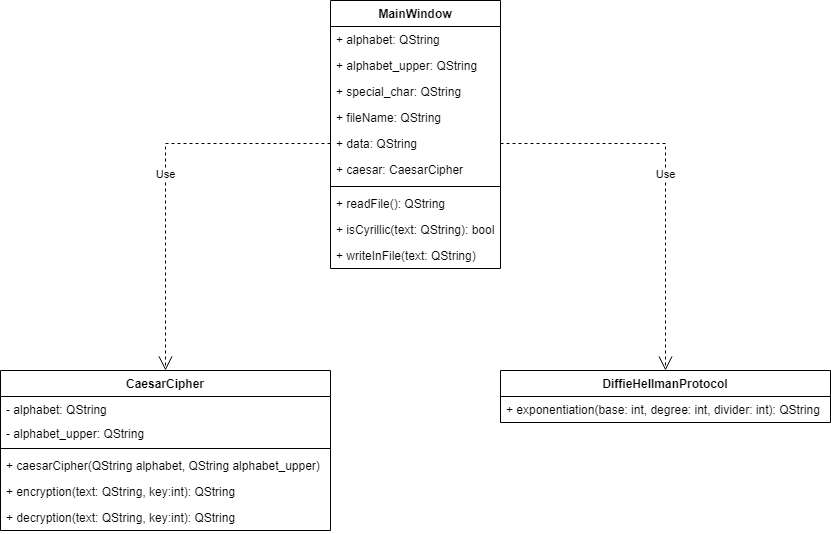

The diagram above was exported from draw.io. Its source (the exported page's mxGraphModel, read from the mxfile embedded in the PNG):
<mxGraphModel dx="1038" dy="547" grid="1" gridSize="10" guides="1" tooltips="1" connect="1" arrows="1" fold="1" page="1" pageScale="1" pageWidth="827" pageHeight="1169" math="0" shadow="0">
  <root>
    <mxCell id="0" />
    <mxCell id="1" parent="0" />
    <mxCell id="mjhklalGw-grADdDPAYU-1" value="CaesarCipher" style="swimlane;fontStyle=1;align=center;verticalAlign=top;childLayout=stackLayout;horizontal=1;startSize=26;horizontalStack=0;resizeParent=1;resizeParentMax=0;resizeLast=0;collapsible=1;marginBottom=0;" vertex="1" parent="1">
      <mxGeometry x="20" y="390" width="330" height="160" as="geometry" />
    </mxCell>
    <mxCell id="mjhklalGw-grADdDPAYU-2" value="- alphabet: QString" style="text;strokeColor=none;fillColor=none;align=left;verticalAlign=top;spacingLeft=4;spacingRight=4;overflow=hidden;rotatable=0;points=[[0,0.5],[1,0.5]];portConstraint=eastwest;" vertex="1" parent="mjhklalGw-grADdDPAYU-1">
      <mxGeometry y="26" width="330" height="24" as="geometry" />
    </mxCell>
    <mxCell id="mjhklalGw-grADdDPAYU-7" value="- alphabet_upper: QString" style="text;strokeColor=none;fillColor=none;align=left;verticalAlign=top;spacingLeft=4;spacingRight=4;overflow=hidden;rotatable=0;points=[[0,0.5],[1,0.5]];portConstraint=eastwest;" vertex="1" parent="mjhklalGw-grADdDPAYU-1">
      <mxGeometry y="50" width="330" height="24" as="geometry" />
    </mxCell>
    <mxCell id="mjhklalGw-grADdDPAYU-3" value="" style="line;strokeWidth=1;fillColor=none;align=left;verticalAlign=middle;spacingTop=-1;spacingLeft=3;spacingRight=3;rotatable=0;labelPosition=right;points=[];portConstraint=eastwest;" vertex="1" parent="mjhklalGw-grADdDPAYU-1">
      <mxGeometry y="74" width="330" height="8" as="geometry" />
    </mxCell>
    <mxCell id="mjhklalGw-grADdDPAYU-4" value="+ caesarCipher(QString alphabet, QString alphabet_upper)" style="text;strokeColor=none;fillColor=none;align=left;verticalAlign=top;spacingLeft=4;spacingRight=4;overflow=hidden;rotatable=0;points=[[0,0.5],[1,0.5]];portConstraint=eastwest;" vertex="1" parent="mjhklalGw-grADdDPAYU-1">
      <mxGeometry y="82" width="330" height="26" as="geometry" />
    </mxCell>
    <mxCell id="mjhklalGw-grADdDPAYU-9" value="+ encryption(text: QString, key:int): QString" style="text;strokeColor=none;fillColor=none;align=left;verticalAlign=top;spacingLeft=4;spacingRight=4;overflow=hidden;rotatable=0;points=[[0,0.5],[1,0.5]];portConstraint=eastwest;" vertex="1" parent="mjhklalGw-grADdDPAYU-1">
      <mxGeometry y="108" width="330" height="26" as="geometry" />
    </mxCell>
    <mxCell id="mjhklalGw-grADdDPAYU-8" value="+ decryption(text: QString, key:int): QString" style="text;strokeColor=none;fillColor=none;align=left;verticalAlign=top;spacingLeft=4;spacingRight=4;overflow=hidden;rotatable=0;points=[[0,0.5],[1,0.5]];portConstraint=eastwest;" vertex="1" parent="mjhklalGw-grADdDPAYU-1">
      <mxGeometry y="134" width="330" height="26" as="geometry" />
    </mxCell>
    <mxCell id="mjhklalGw-grADdDPAYU-10" value="DiffieHellmanProtocol" style="swimlane;fontStyle=1;align=center;verticalAlign=top;childLayout=stackLayout;horizontal=1;startSize=26;horizontalStack=0;resizeParent=1;resizeParentMax=0;resizeLast=0;collapsible=1;marginBottom=0;" vertex="1" parent="1">
      <mxGeometry x="520" y="390" width="330" height="52" as="geometry" />
    </mxCell>
    <mxCell id="mjhklalGw-grADdDPAYU-14" value="+ exponentiation(base: int, degree: int, divider: int): QString" style="text;strokeColor=none;fillColor=none;align=left;verticalAlign=top;spacingLeft=4;spacingRight=4;overflow=hidden;rotatable=0;points=[[0,0.5],[1,0.5]];portConstraint=eastwest;" vertex="1" parent="mjhklalGw-grADdDPAYU-10">
      <mxGeometry y="26" width="330" height="26" as="geometry" />
    </mxCell>
    <mxCell id="mjhklalGw-grADdDPAYU-15" value="MainWindow" style="swimlane;fontStyle=1;align=center;verticalAlign=top;childLayout=stackLayout;horizontal=1;startSize=26;horizontalStack=0;resizeParent=1;resizeParentMax=0;resizeLast=0;collapsible=1;marginBottom=0;" vertex="1" parent="1">
      <mxGeometry x="350" y="20" width="170" height="268" as="geometry" />
    </mxCell>
    <mxCell id="mjhklalGw-grADdDPAYU-16" value="+ alphabet: QString" style="text;strokeColor=none;fillColor=none;align=left;verticalAlign=top;spacingLeft=4;spacingRight=4;overflow=hidden;rotatable=0;points=[[0,0.5],[1,0.5]];portConstraint=eastwest;" vertex="1" parent="mjhklalGw-grADdDPAYU-15">
      <mxGeometry y="26" width="170" height="26" as="geometry" />
    </mxCell>
    <mxCell id="mjhklalGw-grADdDPAYU-19" value="+ alphabet_upper: QString" style="text;strokeColor=none;fillColor=none;align=left;verticalAlign=top;spacingLeft=4;spacingRight=4;overflow=hidden;rotatable=0;points=[[0,0.5],[1,0.5]];portConstraint=eastwest;" vertex="1" parent="mjhklalGw-grADdDPAYU-15">
      <mxGeometry y="52" width="170" height="26" as="geometry" />
    </mxCell>
    <mxCell id="mjhklalGw-grADdDPAYU-20" value="+ special_char: QString" style="text;strokeColor=none;fillColor=none;align=left;verticalAlign=top;spacingLeft=4;spacingRight=4;overflow=hidden;rotatable=0;points=[[0,0.5],[1,0.5]];portConstraint=eastwest;" vertex="1" parent="mjhklalGw-grADdDPAYU-15">
      <mxGeometry y="78" width="170" height="26" as="geometry" />
    </mxCell>
    <mxCell id="mjhklalGw-grADdDPAYU-22" value="+ fileName: QString" style="text;strokeColor=none;fillColor=none;align=left;verticalAlign=top;spacingLeft=4;spacingRight=4;overflow=hidden;rotatable=0;points=[[0,0.5],[1,0.5]];portConstraint=eastwest;" vertex="1" parent="mjhklalGw-grADdDPAYU-15">
      <mxGeometry y="104" width="170" height="26" as="geometry" />
    </mxCell>
    <mxCell id="mjhklalGw-grADdDPAYU-21" value="+ data: QString" style="text;strokeColor=none;fillColor=none;align=left;verticalAlign=top;spacingLeft=4;spacingRight=4;overflow=hidden;rotatable=0;points=[[0,0.5],[1,0.5]];portConstraint=eastwest;" vertex="1" parent="mjhklalGw-grADdDPAYU-15">
      <mxGeometry y="130" width="170" height="26" as="geometry" />
    </mxCell>
    <mxCell id="mjhklalGw-grADdDPAYU-23" value="+ caesar: CaesarCipher" style="text;strokeColor=none;fillColor=none;align=left;verticalAlign=top;spacingLeft=4;spacingRight=4;overflow=hidden;rotatable=0;points=[[0,0.5],[1,0.5]];portConstraint=eastwest;" vertex="1" parent="mjhklalGw-grADdDPAYU-15">
      <mxGeometry y="156" width="170" height="26" as="geometry" />
    </mxCell>
    <mxCell id="mjhklalGw-grADdDPAYU-17" value="" style="line;strokeWidth=1;fillColor=none;align=left;verticalAlign=middle;spacingTop=-1;spacingLeft=3;spacingRight=3;rotatable=0;labelPosition=right;points=[];portConstraint=eastwest;" vertex="1" parent="mjhklalGw-grADdDPAYU-15">
      <mxGeometry y="182" width="170" height="8" as="geometry" />
    </mxCell>
    <mxCell id="mjhklalGw-grADdDPAYU-18" value="+ readFile(): QString" style="text;strokeColor=none;fillColor=none;align=left;verticalAlign=top;spacingLeft=4;spacingRight=4;overflow=hidden;rotatable=0;points=[[0,0.5],[1,0.5]];portConstraint=eastwest;" vertex="1" parent="mjhklalGw-grADdDPAYU-15">
      <mxGeometry y="190" width="170" height="26" as="geometry" />
    </mxCell>
    <mxCell id="mjhklalGw-grADdDPAYU-25" value="+ isCyrillic(text: QString): bool" style="text;strokeColor=none;fillColor=none;align=left;verticalAlign=top;spacingLeft=4;spacingRight=4;overflow=hidden;rotatable=0;points=[[0,0.5],[1,0.5]];portConstraint=eastwest;" vertex="1" parent="mjhklalGw-grADdDPAYU-15">
      <mxGeometry y="216" width="170" height="26" as="geometry" />
    </mxCell>
    <mxCell id="mjhklalGw-grADdDPAYU-24" value="+ writeInFile(text: QString)" style="text;strokeColor=none;fillColor=none;align=left;verticalAlign=top;spacingLeft=4;spacingRight=4;overflow=hidden;rotatable=0;points=[[0,0.5],[1,0.5]];portConstraint=eastwest;" vertex="1" parent="mjhklalGw-grADdDPAYU-15">
      <mxGeometry y="242" width="170" height="26" as="geometry" />
    </mxCell>
    <mxCell id="mjhklalGw-grADdDPAYU-26" value="Use" style="endArrow=open;endSize=12;dashed=1;html=1;rounded=0;exitX=0;exitY=0.5;exitDx=0;exitDy=0;entryX=0.5;entryY=0;entryDx=0;entryDy=0;" edge="1" parent="1" source="mjhklalGw-grADdDPAYU-21" target="mjhklalGw-grADdDPAYU-1">
      <mxGeometry width="160" relative="1" as="geometry">
        <mxPoint x="610" y="270" as="sourcePoint" />
        <mxPoint x="770" y="270" as="targetPoint" />
        <Array as="points">
          <mxPoint x="185" y="163" />
        </Array>
      </mxGeometry>
    </mxCell>
    <mxCell id="mjhklalGw-grADdDPAYU-27" value="Use" style="endArrow=open;endSize=12;dashed=1;html=1;rounded=0;exitX=1;exitY=0.5;exitDx=0;exitDy=0;entryX=0.5;entryY=0;entryDx=0;entryDy=0;" edge="1" parent="1" source="mjhklalGw-grADdDPAYU-21" target="mjhklalGw-grADdDPAYU-10">
      <mxGeometry width="160" relative="1" as="geometry">
        <mxPoint x="670" y="250" as="sourcePoint" />
        <mxPoint x="830" y="250" as="targetPoint" />
        <Array as="points">
          <mxPoint x="685" y="163" />
        </Array>
      </mxGeometry>
    </mxCell>
  </root>
</mxGraphModel>